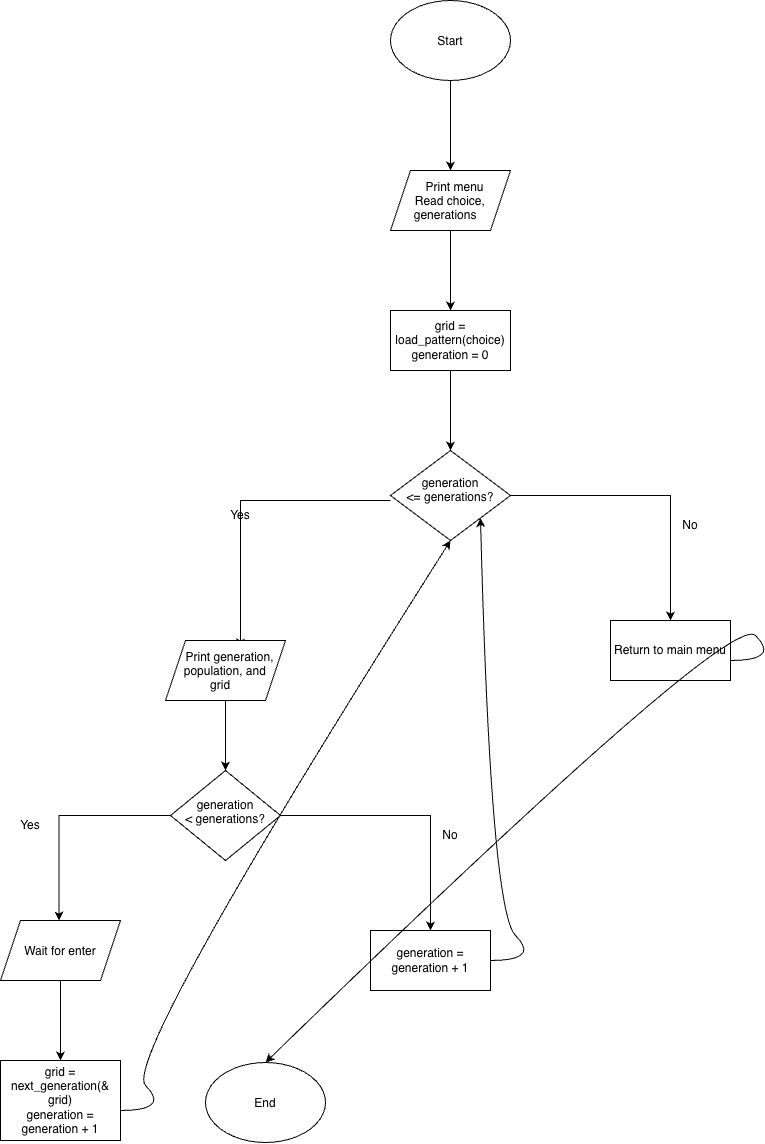

The diagram above was exported from draw.io. Its source (the exported page's mxGraphModel, read from the mxfile embedded in the PNG):
<mxGraphModel dx="2681" dy="1263" grid="1" gridSize="10" guides="1" tooltips="1" connect="1" arrows="1" fold="1" page="1" pageScale="1" pageWidth="850" pageHeight="1100" math="0" shadow="0">
  <root>
    <mxCell id="0" />
    <mxCell id="1" parent="0" />
    <mxCell id="fk58zUxkwgWooLdR6pcM-3" edge="1" parent="1" source="fk58zUxkwgWooLdR6pcM-1" style="edgeStyle=orthogonalEdgeStyle;rounded=0;orthogonalLoop=1;jettySize=auto;html=1;defaultLabelBackgroundColor=page;labelPadding=0 4;" target="fk58zUxkwgWooLdR6pcM-2" value="">
      <mxGeometry relative="1" as="geometry" />
    </mxCell>
    <mxCell id="fk58zUxkwgWooLdR6pcM-1" parent="1" style="ellipse;whiteSpace=wrap;html=1;shapeInside=1;" value="Start" vertex="1">
      <mxGeometry height="80" width="120" x="50" y="50" as="geometry" />
    </mxCell>
    <mxCell id="fk58zUxkwgWooLdR6pcM-5" edge="1" parent="1" source="fk58zUxkwgWooLdR6pcM-2" style="edgeStyle=orthogonalEdgeStyle;rounded=0;orthogonalLoop=1;jettySize=auto;html=1;defaultLabelBackgroundColor=page;labelPadding=0 4;" target="fk58zUxkwgWooLdR6pcM-4" value="">
      <mxGeometry relative="1" as="geometry" />
    </mxCell>
    <mxCell id="fk58zUxkwgWooLdR6pcM-2" parent="1" style="shape=parallelogram;perimeter=parallelogramPerimeter;whiteSpace=wrap;html=1;shapeInside=1;fixedSize=1;" value="Print menu&lt;br/&gt;Read choice, generations" vertex="1">
      <mxGeometry height="60" width="120" x="50" y="220" as="geometry" />
    </mxCell>
    <mxCell id="fk58zUxkwgWooLdR6pcM-7" edge="1" parent="1" source="fk58zUxkwgWooLdR6pcM-4" style="edgeStyle=orthogonalEdgeStyle;rounded=0;orthogonalLoop=1;jettySize=auto;html=1;defaultLabelBackgroundColor=page;labelPadding=0 4;" target="fk58zUxkwgWooLdR6pcM-6" value="">
      <mxGeometry relative="1" as="geometry" />
    </mxCell>
    <mxCell id="fk58zUxkwgWooLdR6pcM-4" parent="1" style="whiteSpace=wrap;html=1;" value="grid = load_pattern(choice)&lt;br/&gt;generation = 0" vertex="1">
      <mxGeometry height="60" width="120" x="50" y="360" as="geometry" />
    </mxCell>
    <mxCell id="fk58zUxkwgWooLdR6pcM-8" edge="1" parent="1" style="edgeStyle=orthogonalEdgeStyle;rounded=0;orthogonalLoop=1;jettySize=auto;html=1;defaultLabelBackgroundColor=page;labelPadding=0 4;">
      <mxGeometry relative="1" as="geometry">
        <mxPoint x="50" y="550" as="sourcePoint" />
        <mxPoint x="-100" y="697" as="targetPoint" />
      </mxGeometry>
    </mxCell>
    <mxCell id="fk58zUxkwgWooLdR6pcM-10" edge="1" parent="1" source="fk58zUxkwgWooLdR6pcM-6" style="edgeStyle=orthogonalEdgeStyle;rounded=0;orthogonalLoop=1;jettySize=auto;html=1;defaultLabelBackgroundColor=page;labelPadding=0 4;">
      <mxGeometry relative="1" as="geometry">
        <mxPoint x="330" y="670" as="targetPoint" />
      </mxGeometry>
    </mxCell>
    <mxCell id="fk58zUxkwgWooLdR6pcM-6" parent="1" style="rhombus;whiteSpace=wrap;html=1;shapeInside=1;" value="generation &amp;lt;= generations?" vertex="1">
      <mxGeometry height="90" width="120" x="50" y="500" as="geometry" />
    </mxCell>
    <mxCell id="fk58zUxkwgWooLdR6pcM-9" parent="1" style="text;html=1;whiteSpace=wrap;strokeColor=none;fillColor=none;align=center;verticalAlign=middle;rounded=0;" value="Yes" vertex="1">
      <mxGeometry height="30" width="60" x="-130" y="550" as="geometry" />
    </mxCell>
    <mxCell id="fk58zUxkwgWooLdR6pcM-11" parent="1" style="text;html=1;whiteSpace=wrap;strokeColor=none;fillColor=none;align=center;verticalAlign=middle;rounded=0;" value="No" vertex="1">
      <mxGeometry height="30" width="60" x="320" y="560" as="geometry" />
    </mxCell>
    <mxCell id="fk58zUxkwgWooLdR6pcM-15" edge="1" parent="1" source="fk58zUxkwgWooLdR6pcM-12" style="edgeStyle=orthogonalEdgeStyle;rounded=0;orthogonalLoop=1;jettySize=auto;html=1;defaultLabelBackgroundColor=page;labelPadding=0 4;" target="fk58zUxkwgWooLdR6pcM-14" value="">
      <mxGeometry relative="1" as="geometry" />
    </mxCell>
    <mxCell id="fk58zUxkwgWooLdR6pcM-12" parent="1" style="shape=parallelogram;perimeter=parallelogramPerimeter;whiteSpace=wrap;html=1;shapeInside=1;fixedSize=1;" value="Print generation, population, and grid" vertex="1">
      <mxGeometry height="60" width="120" x="-175" y="690" as="geometry" />
    </mxCell>
    <mxCell id="fk58zUxkwgWooLdR6pcM-13" parent="1" style="rounded=0;whiteSpace=wrap;html=1;" value="Return to main menu" vertex="1">
      <mxGeometry height="60" width="120" x="270" y="670" as="geometry" />
    </mxCell>
    <mxCell id="fk58zUxkwgWooLdR6pcM-16" edge="1" parent="1" source="fk58zUxkwgWooLdR6pcM-14" style="edgeStyle=orthogonalEdgeStyle;rounded=0;orthogonalLoop=1;jettySize=auto;html=1;defaultLabelBackgroundColor=page;labelPadding=0 4;">
      <mxGeometry relative="1" as="geometry">
        <mxPoint x="-281.5267175572519" y="970" as="targetPoint" />
      </mxGeometry>
    </mxCell>
    <mxCell id="fk58zUxkwgWooLdR6pcM-18" edge="1" parent="1" source="fk58zUxkwgWooLdR6pcM-14" style="edgeStyle=orthogonalEdgeStyle;rounded=0;orthogonalLoop=1;jettySize=auto;html=1;defaultLabelBackgroundColor=page;labelPadding=0 4;">
      <mxGeometry relative="1" as="geometry">
        <mxPoint x="90.00000000000023" y="980" as="targetPoint" />
      </mxGeometry>
    </mxCell>
    <mxCell id="fk58zUxkwgWooLdR6pcM-14" parent="1" style="rhombus;whiteSpace=wrap;html=1;shapeInside=1;" value="generation &amp;lt; generations?" vertex="1">
      <mxGeometry height="90" width="110" x="-170" y="820" as="geometry" />
    </mxCell>
    <mxCell id="fk58zUxkwgWooLdR6pcM-17" parent="1" style="text;html=1;whiteSpace=wrap;strokeColor=none;fillColor=none;align=center;verticalAlign=middle;rounded=0;" value="Yes" vertex="1">
      <mxGeometry height="30" width="60" x="-340" y="860" as="geometry" />
    </mxCell>
    <mxCell id="fk58zUxkwgWooLdR6pcM-19" parent="1" style="text;html=1;whiteSpace=wrap;strokeColor=none;fillColor=none;align=center;verticalAlign=middle;rounded=0;" value="No" vertex="1">
      <mxGeometry height="30" width="60" x="80" y="870" as="geometry" />
    </mxCell>
    <mxCell id="fk58zUxkwgWooLdR6pcM-23" edge="1" parent="1" source="fk58zUxkwgWooLdR6pcM-20" style="edgeStyle=orthogonalEdgeStyle;rounded=0;orthogonalLoop=1;jettySize=auto;html=1;defaultLabelBackgroundColor=page;labelPadding=0 4;" target="fk58zUxkwgWooLdR6pcM-22" value="">
      <mxGeometry relative="1" as="geometry" />
    </mxCell>
    <mxCell id="fk58zUxkwgWooLdR6pcM-20" parent="1" style="shape=parallelogram;perimeter=parallelogramPerimeter;whiteSpace=wrap;html=1;shapeInside=1;fixedSize=1;" value="Wait for enter" vertex="1">
      <mxGeometry height="60" width="120" x="-340" y="970" as="geometry" />
    </mxCell>
    <mxCell id="fk58zUxkwgWooLdR6pcM-21" parent="1" style="rounded=0;whiteSpace=wrap;html=1;" value="generation = generation + 1" vertex="1">
      <mxGeometry height="60" width="120" x="30" y="980" as="geometry" />
    </mxCell>
    <mxCell id="fk58zUxkwgWooLdR6pcM-22" parent="1" style="whiteSpace=wrap;html=1;" value="grid = next_generation(&amp;amp; grid)&lt;br/&gt;generation = generation + 1" vertex="1">
      <mxGeometry height="80" width="120" x="-340" y="1110" as="geometry" />
    </mxCell>
    <mxCell id="fk58zUxkwgWooLdR6pcM-24" parent="1" style="ellipse;whiteSpace=wrap;html=1;shapeInside=1;" value="End" vertex="1">
      <mxGeometry height="80" width="120" x="-135" y="1112" as="geometry" />
    </mxCell>
    <mxCell id="fk58zUxkwgWooLdR6pcM-26" edge="1" parent="1" style="curved=1;curveGeometry=1;endArrow=classic;html=1;rounded=0;defaultLabelBackgroundColor=page;labelPadding=0 4;entryX=0.5;entryY=1;entryDx=0;entryDy=0;" target="fk58zUxkwgWooLdR6pcM-6" value="">
      <mxGeometry height="50" relative="1" width="50" x="-0.8452" as="geometry">
        <Array as="points">
          <mxPoint x="-170" y="1160" />
          <mxPoint x="-220" y="1110" />
        </Array>
        <mxPoint x="-220" y="1160" as="sourcePoint" />
        <mxPoint x="-170" y="1110" as="targetPoint" />
      </mxGeometry>
    </mxCell>
    <mxCell id="fk58zUxkwgWooLdR6pcM-28" edge="1" parent="1" style="curved=1;curveGeometry=1;endArrow=classic;html=1;rounded=0;defaultLabelBackgroundColor=page;labelPadding=0 4;entryX=1;entryY=1;entryDx=0;entryDy=0;" target="fk58zUxkwgWooLdR6pcM-6" value="">
      <mxGeometry height="50" relative="1" width="50" x="-0.7726" as="geometry">
        <Array as="points">
          <mxPoint x="200" y="1010" />
          <mxPoint x="150" y="960" />
        </Array>
        <mxPoint x="150" y="1010" as="sourcePoint" />
        <mxPoint x="180" y="570" as="targetPoint" />
      </mxGeometry>
    </mxCell>
    <mxCell id="fk58zUxkwgWooLdR6pcM-30" edge="1" parent="1" style="curved=1;curveGeometry=1;endArrow=classic;html=1;rounded=0;defaultLabelBackgroundColor=page;labelPadding=0 4;entryX=0.5;entryY=0;entryDx=0;entryDy=0;" target="fk58zUxkwgWooLdR6pcM-24" value="">
      <mxGeometry height="50" relative="1" width="50" x="-0.8475" as="geometry">
        <Array as="points">
          <mxPoint x="440" y="710" />
          <mxPoint x="390" y="660" />
        </Array>
        <mxPoint x="390" y="710" as="sourcePoint" />
        <mxPoint x="440" y="660" as="targetPoint" />
      </mxGeometry>
    </mxCell>
  </root>
</mxGraphModel>